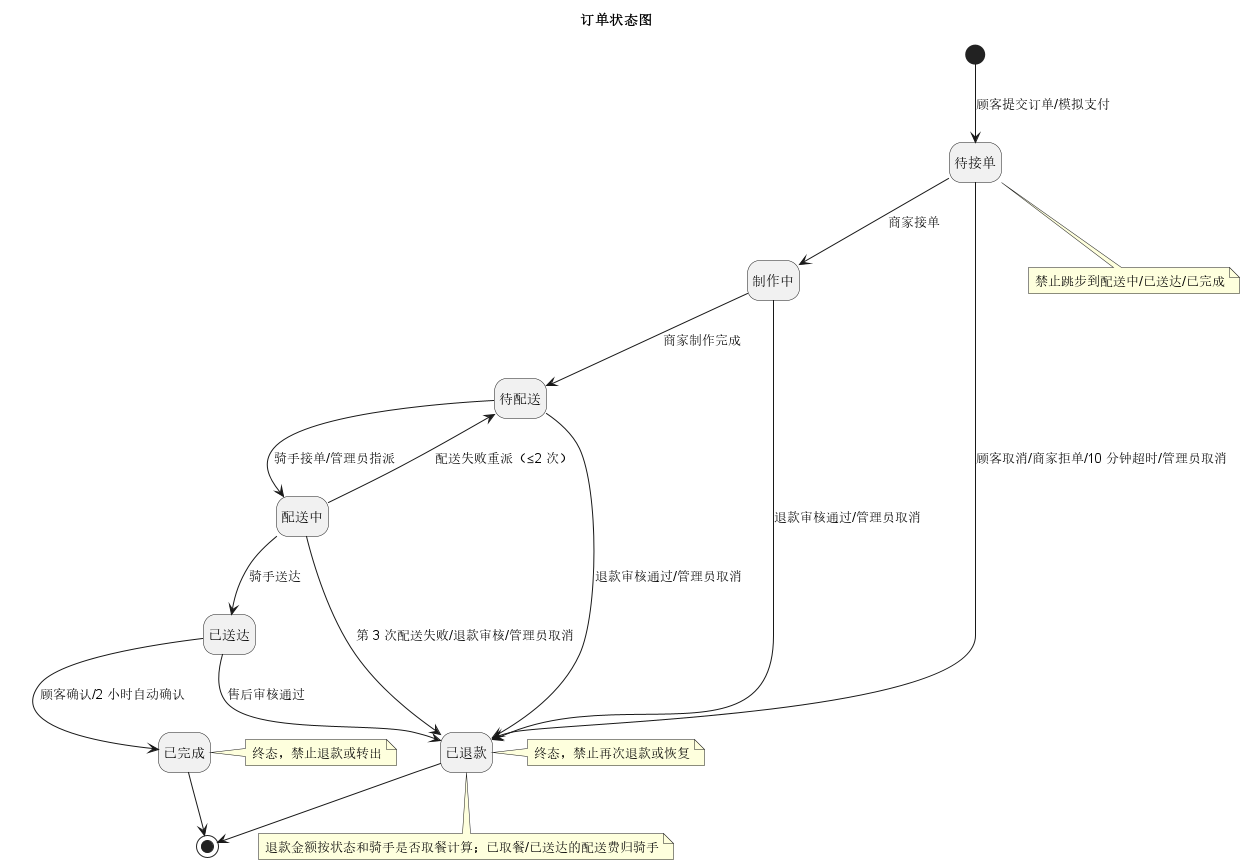

The diagram above was rendered by PlantUML. Its source (embedded in the PNG):
@startuml
title 订单状态图
skinparam shadowing false
hide empty description

state "待接单" as PendingAccept
state "制作中" as Preparing
state "待配送" as PendingDelivery
state "配送中" as Delivering
state "已送达" as Delivered
state "已完成" as Completed
state "已退款" as Refunded

[*] --> PendingAccept : 顾客提交订单/模拟支付
PendingAccept --> Preparing : 商家接单
PendingAccept --> Refunded : 顾客取消/商家拒单/10 分钟超时/管理员取消
Preparing --> PendingDelivery : 商家制作完成
Preparing --> Refunded : 退款审核通过/管理员取消
PendingDelivery --> Delivering : 骑手接单/管理员指派
PendingDelivery --> Refunded : 退款审核通过/管理员取消
Delivering --> PendingDelivery : 配送失败重派（≤2 次）
Delivering --> Delivered : 骑手送达
Delivering --> Refunded : 第 3 次配送失败/退款审核/管理员取消
Delivered --> Completed : 顾客确认/2 小时自动确认
Delivered --> Refunded : 售后审核通过
Completed --> [*]
Refunded --> [*]

note right of Completed : 终态，禁止退款或转出
note right of Refunded : 终态，禁止再次退款或恢复
note bottom of PendingAccept : 禁止跳步到配送中/已送达/已完成
note bottom of Refunded : 退款金额按状态和骑手是否取餐计算；已取餐/已送达的配送费归骑手
@enduml